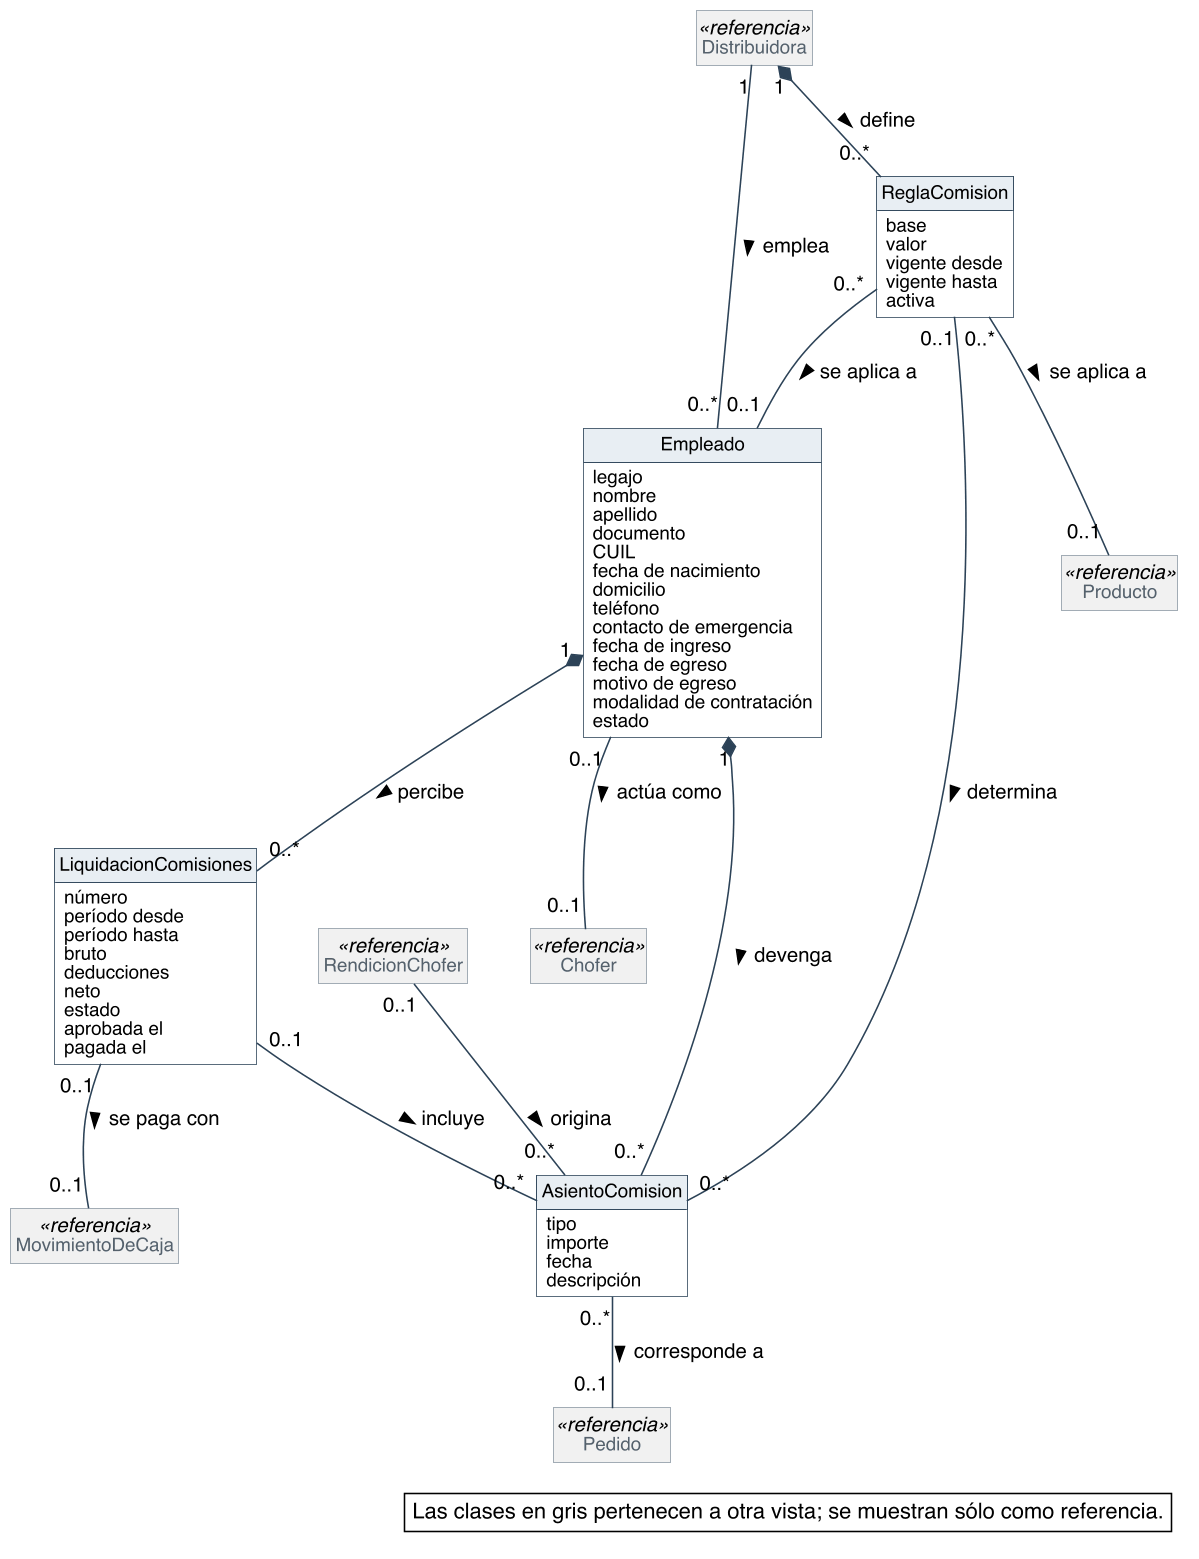

The diagram above was rendered by PlantUML. Its source (embedded in the PNG):
@startuml
skinparam backgroundColor #FFFFFF
skinparam shadowing false
skinparam defaultFontName Helvetica
skinparam defaultFontSize 13
skinparam dpi 150
skinparam nodesep 40
skinparam ranksep 55
skinparam classAttributeIconSize 0
skinparam roundCorner 0
skinparam class {
  BorderColor #2C4257
  BackgroundColor #FFFFFF
  ArrowColor #2C4257
  FontSize 14
  AttributeFontSize 12
  HeaderBackgroundColor #E8EEF3
}
skinparam class<<referencia>> {
  BackgroundColor #F1F1F1
  BorderColor #8A97A3
  FontColor #55616C
}
skinparam note {
  BackgroundColor #FFFFFF
  BorderColor #2C4257
}
skinparam packageStyle rectangle
skinparam package {
  BorderColor #8A97A3
  FontSize 13
  FontColor #55616C
}
hide circle
hide methods
hide empty members

class Empleado {
  legajo
  nombre
  apellido
  documento
  CUIL
  fecha de nacimiento
  domicilio
  teléfono
  contacto de emergencia
  fecha de ingreso
  fecha de egreso
  motivo de egreso
  modalidad de contratación
  estado
}
class ReglaComision {
  base
  valor
  vigente desde
  vigente hasta
  activa
}
class AsientoComision {
  tipo
  importe
  fecha
  descripción
}
class LiquidacionComisiones {
  número
  período desde
  período hasta
  bruto
  deducciones
  neto
  estado
  aprobada el
  pagada el
}
class Chofer <<referencia>>
class Producto <<referencia>>
class Pedido <<referencia>>
class MovimientoDeCaja <<referencia>>
class Distribuidora <<referencia>>
class RendicionChofer <<referencia>>


Distribuidora "1" -- "0..*" Empleado : emplea >
Distribuidora "1" *-- "0..*" ReglaComision : define >
ReglaComision "0..*" -- "0..1" Empleado : se aplica a >
ReglaComision "0..*" -- "0..1" Producto : se aplica a >
Empleado "1" *-- "0..*" AsientoComision : devenga >
Empleado "1" *-- "0..*" LiquidacionComisiones : percibe >
Empleado "0..1" -- "0..1" Chofer : actúa como >
AsientoComision "0..*" -- "0..1" Pedido : corresponde a >
ReglaComision "0..1" -- "0..*" AsientoComision : determina >
LiquidacionComisiones "0..1" -- "0..*" AsientoComision : incluye >
RendicionChofer "0..1" -- "0..*" AsientoComision : origina >
LiquidacionComisiones "0..1" -- "0..1" MovimientoDeCaja : se paga con >

legend bottom right
  Las clases en gris pertenecen a otra vista; se muestran sólo como referencia.
endlegend
@enduml